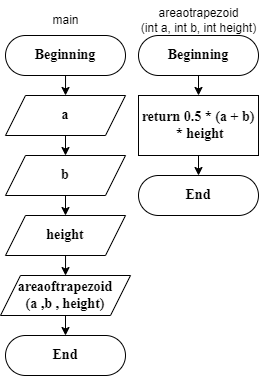

The diagram above was exported from draw.io. Its source (the exported page's mxGraphModel, read from the mxfile embedded in the PNG):
<mxGraphModel dx="723" dy="391" grid="1" gridSize="10" guides="1" tooltips="1" connect="1" arrows="1" fold="1" page="1" pageScale="1" pageWidth="827" pageHeight="1169" math="0" shadow="0">
  <root>
    <mxCell id="WIyWlLk6GJQsqaUBKTNV-0" />
    <mxCell id="WIyWlLk6GJQsqaUBKTNV-1" parent="WIyWlLk6GJQsqaUBKTNV-0" />
    <mxCell id="XYWgHJjXcacxvKLjdVsq-1" style="edgeStyle=orthogonalEdgeStyle;rounded=0;orthogonalLoop=1;jettySize=auto;html=1;" edge="1" parent="WIyWlLk6GJQsqaUBKTNV-1" source="WIyWlLk6GJQsqaUBKTNV-3">
      <mxGeometry relative="1" as="geometry">
        <mxPoint x="220" y="140" as="targetPoint" />
      </mxGeometry>
    </mxCell>
    <mxCell id="WIyWlLk6GJQsqaUBKTNV-3" value="Beginning" style="rounded=1;whiteSpace=wrap;html=1;fontSize=14;glass=0;strokeWidth=1;shadow=0;arcSize=50;fontStyle=1;fontFamily=Times New Roman;" parent="WIyWlLk6GJQsqaUBKTNV-1" vertex="1">
      <mxGeometry x="160" y="80" width="120" height="40" as="geometry" />
    </mxCell>
    <mxCell id="XYWgHJjXcacxvKLjdVsq-2" value="main" style="text;html=1;align=center;verticalAlign=middle;resizable=0;points=[];autosize=1;strokeColor=none;fillColor=none;" vertex="1" parent="WIyWlLk6GJQsqaUBKTNV-1">
      <mxGeometry x="195" y="50" width="50" height="30" as="geometry" />
    </mxCell>
    <mxCell id="XYWgHJjXcacxvKLjdVsq-8" style="edgeStyle=orthogonalEdgeStyle;rounded=0;orthogonalLoop=1;jettySize=auto;html=1;exitX=0.5;exitY=1;exitDx=0;exitDy=0;entryX=0.5;entryY=0;entryDx=0;entryDy=0;" edge="1" parent="WIyWlLk6GJQsqaUBKTNV-1" source="XYWgHJjXcacxvKLjdVsq-3" target="XYWgHJjXcacxvKLjdVsq-5">
      <mxGeometry relative="1" as="geometry" />
    </mxCell>
    <mxCell id="XYWgHJjXcacxvKLjdVsq-3" value="a" style="shape=parallelogram;perimeter=parallelogramPerimeter;whiteSpace=wrap;html=1;fixedSize=1;fontStyle=1;fontFamily=Times New Roman;fontSize=14;" vertex="1" parent="WIyWlLk6GJQsqaUBKTNV-1">
      <mxGeometry x="160" y="140" width="120" height="40" as="geometry" />
    </mxCell>
    <mxCell id="XYWgHJjXcacxvKLjdVsq-7" style="edgeStyle=orthogonalEdgeStyle;rounded=0;orthogonalLoop=1;jettySize=auto;html=1;exitX=0.5;exitY=1;exitDx=0;exitDy=0;entryX=0.5;entryY=0;entryDx=0;entryDy=0;" edge="1" parent="WIyWlLk6GJQsqaUBKTNV-1" source="XYWgHJjXcacxvKLjdVsq-5" target="XYWgHJjXcacxvKLjdVsq-6">
      <mxGeometry relative="1" as="geometry" />
    </mxCell>
    <mxCell id="XYWgHJjXcacxvKLjdVsq-5" value="b" style="shape=parallelogram;perimeter=parallelogramPerimeter;whiteSpace=wrap;html=1;fixedSize=1;fontStyle=1;fontFamily=Times New Roman;fontSize=14;" vertex="1" parent="WIyWlLk6GJQsqaUBKTNV-1">
      <mxGeometry x="160" y="200" width="120" height="40" as="geometry" />
    </mxCell>
    <mxCell id="XYWgHJjXcacxvKLjdVsq-9" style="edgeStyle=orthogonalEdgeStyle;rounded=0;orthogonalLoop=1;jettySize=auto;html=1;" edge="1" parent="WIyWlLk6GJQsqaUBKTNV-1" source="XYWgHJjXcacxvKLjdVsq-6">
      <mxGeometry relative="1" as="geometry">
        <mxPoint x="220" y="320" as="targetPoint" />
      </mxGeometry>
    </mxCell>
    <mxCell id="XYWgHJjXcacxvKLjdVsq-6" value="height" style="shape=parallelogram;perimeter=parallelogramPerimeter;whiteSpace=wrap;html=1;fixedSize=1;fontStyle=1;fontFamily=Times New Roman;fontSize=14;" vertex="1" parent="WIyWlLk6GJQsqaUBKTNV-1">
      <mxGeometry x="160" y="260" width="120" height="40" as="geometry" />
    </mxCell>
    <mxCell id="XYWgHJjXcacxvKLjdVsq-13" style="edgeStyle=orthogonalEdgeStyle;rounded=0;orthogonalLoop=1;jettySize=auto;html=1;" edge="1" parent="WIyWlLk6GJQsqaUBKTNV-1" source="XYWgHJjXcacxvKLjdVsq-11">
      <mxGeometry relative="1" as="geometry">
        <mxPoint x="353" y="140" as="targetPoint" />
      </mxGeometry>
    </mxCell>
    <mxCell id="XYWgHJjXcacxvKLjdVsq-11" value="Beginning" style="rounded=1;whiteSpace=wrap;html=1;fontSize=14;glass=0;strokeWidth=1;shadow=0;arcSize=50;fontStyle=1;fontFamily=Times New Roman;" vertex="1" parent="WIyWlLk6GJQsqaUBKTNV-1">
      <mxGeometry x="293" y="80" width="120" height="40" as="geometry" />
    </mxCell>
    <mxCell id="XYWgHJjXcacxvKLjdVsq-18" style="edgeStyle=orthogonalEdgeStyle;rounded=0;orthogonalLoop=1;jettySize=auto;html=1;exitX=0.5;exitY=1;exitDx=0;exitDy=0;entryX=0.5;entryY=0;entryDx=0;entryDy=0;" edge="1" parent="WIyWlLk6GJQsqaUBKTNV-1" source="XYWgHJjXcacxvKLjdVsq-12" target="XYWgHJjXcacxvKLjdVsq-17">
      <mxGeometry relative="1" as="geometry" />
    </mxCell>
    <mxCell id="XYWgHJjXcacxvKLjdVsq-12" value="areaoftrapezoid&lt;br&gt;(a ,b , height)" style="shape=parallelogram;perimeter=parallelogramPerimeter;whiteSpace=wrap;html=1;fixedSize=1;fontStyle=1;fontFamily=Times New Roman;fontSize=14;" vertex="1" parent="WIyWlLk6GJQsqaUBKTNV-1">
      <mxGeometry x="155" y="320" width="130" height="40" as="geometry" />
    </mxCell>
    <mxCell id="XYWgHJjXcacxvKLjdVsq-14" value="areaotrapezoid&lt;br&gt;(int a, int b, int height)" style="text;html=1;align=center;verticalAlign=middle;resizable=0;points=[];autosize=1;strokeColor=none;fillColor=none;" vertex="1" parent="WIyWlLk6GJQsqaUBKTNV-1">
      <mxGeometry x="283" y="45" width="140" height="40" as="geometry" />
    </mxCell>
    <mxCell id="XYWgHJjXcacxvKLjdVsq-21" style="edgeStyle=orthogonalEdgeStyle;rounded=0;orthogonalLoop=1;jettySize=auto;html=1;exitX=0.5;exitY=1;exitDx=0;exitDy=0;entryX=0.5;entryY=0;entryDx=0;entryDy=0;" edge="1" parent="WIyWlLk6GJQsqaUBKTNV-1" source="XYWgHJjXcacxvKLjdVsq-15" target="XYWgHJjXcacxvKLjdVsq-20">
      <mxGeometry relative="1" as="geometry" />
    </mxCell>
    <mxCell id="XYWgHJjXcacxvKLjdVsq-15" value="return 0.5 * (a + b)&lt;br style=&quot;font-size: 14px;&quot;&gt;&amp;nbsp;* height" style="rounded=0;whiteSpace=wrap;html=1;fontStyle=1;fontFamily=Times New Roman;fontSize=14;" vertex="1" parent="WIyWlLk6GJQsqaUBKTNV-1">
      <mxGeometry x="293" y="140" width="120" height="60" as="geometry" />
    </mxCell>
    <mxCell id="XYWgHJjXcacxvKLjdVsq-17" value="End" style="rounded=1;whiteSpace=wrap;html=1;fontSize=14;glass=0;strokeWidth=1;shadow=0;arcSize=50;fontStyle=1;fontFamily=Times New Roman;" vertex="1" parent="WIyWlLk6GJQsqaUBKTNV-1">
      <mxGeometry x="160" y="380" width="120" height="40" as="geometry" />
    </mxCell>
    <mxCell id="XYWgHJjXcacxvKLjdVsq-20" value="End" style="rounded=1;whiteSpace=wrap;html=1;fontSize=14;glass=0;strokeWidth=1;shadow=0;arcSize=50;fontStyle=1;fontFamily=Times New Roman;" vertex="1" parent="WIyWlLk6GJQsqaUBKTNV-1">
      <mxGeometry x="293" y="220" width="120" height="40" as="geometry" />
    </mxCell>
  </root>
</mxGraphModel>